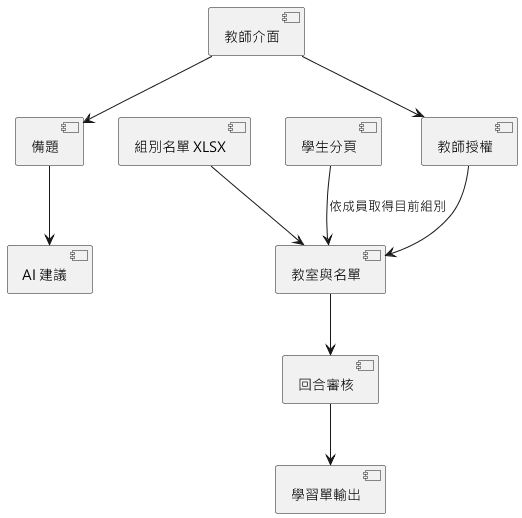

The diagram above was rendered by PlantUML. Its source (embedded in the PNG):
@startuml
skinparam defaultFontName Microsoft JhengHei
[教師介面] --> [教師授權]
[教師授權] --> [教室與名單]
[組別名單 XLSX] --> [教室與名單]
[學生分頁] --> [教室與名單] : 依成員取得目前組別
[教師介面] --> [備題]
[備題] --> [AI 建議]
[教室與名單] --> [回合審核]
[回合審核] --> [學習單輸出]
@enduml